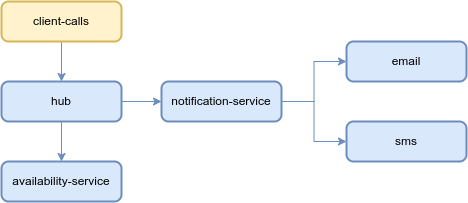

The diagram above was exported from draw.io. Its source (the exported page's mxGraphModel, read from the mxfile embedded in the PNG):
<mxGraphModel dx="311" dy="384" grid="1" gridSize="10" guides="1" tooltips="1" connect="1" arrows="1" fold="1" page="1" pageScale="1" pageWidth="850" pageHeight="1100" math="0" shadow="0">
  <root>
    <mxCell id="0" />
    <mxCell id="1" parent="0" />
    <mxCell id="7IdPaubcNUhp0BZNhJHB-17" style="edgeStyle=orthogonalEdgeStyle;rounded=0;orthogonalLoop=1;jettySize=auto;html=1;exitX=0.5;exitY=1;exitDx=0;exitDy=0;entryX=0.5;entryY=0;entryDx=0;entryDy=0;shadow=0;fillColor=#dae8fc;strokeColor=#6c8ebf;" parent="1" source="7IdPaubcNUhp0BZNhJHB-5" target="7IdPaubcNUhp0BZNhJHB-8" edge="1">
      <mxGeometry relative="1" as="geometry" />
    </mxCell>
    <mxCell id="7IdPaubcNUhp0BZNhJHB-5" value="client-calls" style="rounded=1;whiteSpace=wrap;html=1;absoluteArcSize=1;arcSize=14;strokeWidth=2;shadow=0;fillColor=#fff2cc;strokeColor=#d6b656;" parent="1" vertex="1">
      <mxGeometry x="120" y="200" width="120" height="40" as="geometry" />
    </mxCell>
    <mxCell id="7IdPaubcNUhp0BZNhJHB-18" style="edgeStyle=orthogonalEdgeStyle;rounded=0;orthogonalLoop=1;jettySize=auto;html=1;exitX=1;exitY=0.5;exitDx=0;exitDy=0;entryX=0;entryY=0.5;entryDx=0;entryDy=0;shadow=0;fillColor=#dae8fc;strokeColor=#6c8ebf;" parent="1" source="7IdPaubcNUhp0BZNhJHB-8" target="7IdPaubcNUhp0BZNhJHB-9" edge="1">
      <mxGeometry relative="1" as="geometry" />
    </mxCell>
    <mxCell id="7IdPaubcNUhp0BZNhJHB-25" style="edgeStyle=orthogonalEdgeStyle;rounded=0;orthogonalLoop=1;jettySize=auto;html=1;exitX=0.5;exitY=1;exitDx=0;exitDy=0;entryX=0.5;entryY=0;entryDx=0;entryDy=0;shadow=0;fillColor=#dae8fc;strokeColor=#6c8ebf;" parent="1" source="7IdPaubcNUhp0BZNhJHB-8" target="7IdPaubcNUhp0BZNhJHB-24" edge="1">
      <mxGeometry relative="1" as="geometry" />
    </mxCell>
    <mxCell id="7IdPaubcNUhp0BZNhJHB-8" value="hub" style="rounded=1;whiteSpace=wrap;html=1;absoluteArcSize=1;arcSize=14;strokeWidth=2;shadow=0;fillColor=#dae8fc;strokeColor=#6c8ebf;" parent="1" vertex="1">
      <mxGeometry x="120" y="280" width="120" height="40" as="geometry" />
    </mxCell>
    <mxCell id="7IdPaubcNUhp0BZNhJHB-9" value="notification-service" style="rounded=1;whiteSpace=wrap;html=1;absoluteArcSize=1;arcSize=14;strokeWidth=2;shadow=0;fillColor=#dae8fc;strokeColor=#6c8ebf;" parent="1" vertex="1">
      <mxGeometry x="280" y="280" width="120" height="40" as="geometry" />
    </mxCell>
    <mxCell id="7IdPaubcNUhp0BZNhJHB-22" style="edgeStyle=orthogonalEdgeStyle;rounded=0;orthogonalLoop=1;jettySize=auto;html=1;exitX=1;exitY=0.5;exitDx=0;exitDy=0;entryX=0;entryY=0.5;entryDx=0;entryDy=0;shadow=0;fillColor=#dae8fc;strokeColor=#6c8ebf;" parent="1" source="7IdPaubcNUhp0BZNhJHB-9" target="7IdPaubcNUhp0BZNhJHB-20" edge="1">
      <mxGeometry relative="1" as="geometry">
        <mxPoint x="425" y="300" as="sourcePoint" />
      </mxGeometry>
    </mxCell>
    <mxCell id="7IdPaubcNUhp0BZNhJHB-23" style="edgeStyle=orthogonalEdgeStyle;rounded=0;orthogonalLoop=1;jettySize=auto;html=1;exitX=1;exitY=0.5;exitDx=0;exitDy=0;entryX=0;entryY=0.5;entryDx=0;entryDy=0;shadow=0;fillColor=#dae8fc;strokeColor=#6c8ebf;" parent="1" source="7IdPaubcNUhp0BZNhJHB-9" target="7IdPaubcNUhp0BZNhJHB-21" edge="1">
      <mxGeometry relative="1" as="geometry">
        <mxPoint x="425" y="300" as="sourcePoint" />
      </mxGeometry>
    </mxCell>
    <mxCell id="7IdPaubcNUhp0BZNhJHB-20" value="email" style="rounded=1;whiteSpace=wrap;html=1;absoluteArcSize=1;arcSize=14;strokeWidth=2;shadow=0;fillColor=#dae8fc;strokeColor=#6c8ebf;" parent="1" vertex="1">
      <mxGeometry x="465" y="240" width="120" height="40" as="geometry" />
    </mxCell>
    <mxCell id="7IdPaubcNUhp0BZNhJHB-21" value="sms" style="rounded=1;whiteSpace=wrap;html=1;absoluteArcSize=1;arcSize=14;strokeWidth=2;shadow=0;fillColor=#dae8fc;strokeColor=#6c8ebf;" parent="1" vertex="1">
      <mxGeometry x="465" y="320" width="120" height="40" as="geometry" />
    </mxCell>
    <mxCell id="7IdPaubcNUhp0BZNhJHB-24" value="availability-service" style="rounded=1;whiteSpace=wrap;html=1;absoluteArcSize=1;arcSize=14;strokeWidth=2;shadow=0;fillColor=#dae8fc;strokeColor=#6c8ebf;" parent="1" vertex="1">
      <mxGeometry x="120" y="360" width="120" height="40" as="geometry" />
    </mxCell>
  </root>
</mxGraphModel>